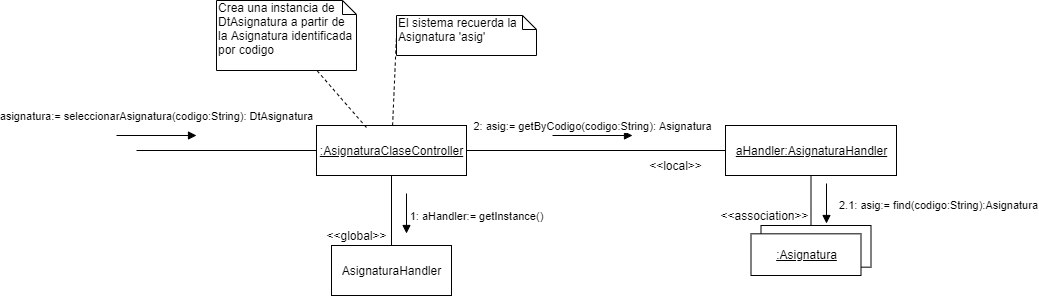

The diagram above was exported from draw.io. Its source (the exported page's mxGraphModel, read from the mxfile embedded in the PNG):
<mxGraphModel dx="1174" dy="645" grid="1" gridSize="10" guides="1" tooltips="1" connect="1" arrows="1" fold="1" page="1" pageScale="1" pageWidth="1169" pageHeight="826" background="#ffffff" math="0" shadow="0">
  <root>
    <mxCell id="0" />
    <mxCell id="1" parent="0" />
    <mxCell id="2" style="edgeStyle=orthogonalEdgeStyle;rounded=0;orthogonalLoop=1;jettySize=auto;html=1;exitX=0;exitY=0.5;exitDx=0;exitDy=0;endArrow=none;endFill=0;" edge="1" source="5" parent="1">
      <mxGeometry relative="1" as="geometry">
        <mxPoint x="189.99999999999977" y="155" as="targetPoint" />
      </mxGeometry>
    </mxCell>
    <mxCell id="3" style="rounded=0;orthogonalLoop=1;jettySize=auto;html=1;entryX=0;entryY=0.5;entryDx=0;entryDy=0;entryPerimeter=0;endArrow=none;endFill=0;dashed=1;" edge="1" source="5" target="17" parent="1">
      <mxGeometry relative="1" as="geometry" />
    </mxCell>
    <mxCell id="4" style="edgeStyle=orthogonalEdgeStyle;rounded=0;orthogonalLoop=1;jettySize=auto;html=1;entryX=0.5;entryY=0;entryDx=0;entryDy=0;endArrow=none;endFill=0;" edge="1" source="5" target="18" parent="1">
      <mxGeometry relative="1" as="geometry">
        <mxPoint x="445" y="220" as="targetPoint" />
      </mxGeometry>
    </mxCell>
    <mxCell id="5" value="&lt;u&gt;:AsignaturaClaseController&lt;/u&gt;" style="html=1;" vertex="1" parent="1">
      <mxGeometry x="370" y="130" width="150" height="50" as="geometry" />
    </mxCell>
    <mxCell id="6" value="asignatura:= seleccionarAsignatura(codigo:String): DtAsignatura" style="html=1;verticalAlign=bottom;endArrow=block;" edge="1" parent="1">
      <mxGeometry y="10" width="80" relative="1" as="geometry">
        <mxPoint x="169.99999999999977" y="140" as="sourcePoint" />
        <mxPoint x="249.99999999999977" y="140" as="targetPoint" />
        <mxPoint as="offset" />
      </mxGeometry>
    </mxCell>
    <mxCell id="7" style="edgeStyle=orthogonalEdgeStyle;rounded=0;orthogonalLoop=1;jettySize=auto;html=1;entryX=0;entryY=0.5;entryDx=0;entryDy=0;endArrow=none;endFill=0;" edge="1" target="10" parent="1">
      <mxGeometry relative="1" as="geometry">
        <mxPoint x="519.9999999999998" y="154.9999999999999" as="sourcePoint" />
      </mxGeometry>
    </mxCell>
    <mxCell id="8" style="rounded=0;orthogonalLoop=1;jettySize=auto;html=1;exitX=0.333;exitY=0.04;exitDx=0;exitDy=0;dashed=1;endArrow=none;endFill=0;exitPerimeter=0;" edge="1" source="5" target="16" parent="1">
      <mxGeometry relative="1" as="geometry" />
    </mxCell>
    <mxCell id="9" style="edgeStyle=orthogonalEdgeStyle;rounded=0;orthogonalLoop=1;jettySize=auto;html=1;endArrow=none;endFill=0;" edge="1" source="10" parent="1">
      <mxGeometry relative="1" as="geometry">
        <mxPoint x="864.5" y="230" as="targetPoint" />
      </mxGeometry>
    </mxCell>
    <mxCell id="10" value="&lt;u&gt;aHandler:AsignaturaHandler&lt;/u&gt;" style="html=1;" vertex="1" parent="1">
      <mxGeometry x="779" y="130" width="171" height="50" as="geometry" />
    </mxCell>
    <mxCell id="11" value="" style="group" vertex="1" connectable="0" parent="1">
      <mxGeometry x="804.5" y="230" width="120" height="50" as="geometry" />
    </mxCell>
    <mxCell id="12" value="" style="rounded=0;whiteSpace=wrap;html=1;" vertex="1" parent="11">
      <mxGeometry x="10" width="110" height="41.66666666666667" as="geometry" />
    </mxCell>
    <mxCell id="13" value="&lt;u&gt;:Asignatura&lt;/u&gt;" style="html=1;" vertex="1" parent="11">
      <mxGeometry y="8.333333333333334" width="110" height="41.66666666666667" as="geometry" />
    </mxCell>
    <mxCell id="14" value="2.1: asig:= find(codigo:String):Asignatura" style="html=1;verticalAlign=bottom;endArrow=block;" edge="1" parent="1">
      <mxGeometry x="0.5" y="112" width="80" relative="1" as="geometry">
        <mxPoint x="880" y="188" as="sourcePoint" />
        <mxPoint x="880" y="228" as="targetPoint" />
        <mxPoint as="offset" />
      </mxGeometry>
    </mxCell>
    <mxCell id="15" value="2: asig:= getByCodigo(codigo:String): Asignatura" style="html=1;verticalAlign=bottom;endArrow=block;" edge="1" parent="1">
      <mxGeometry width="80" relative="1" as="geometry">
        <mxPoint x="606" y="140" as="sourcePoint" />
        <mxPoint x="686" y="140" as="targetPoint" />
      </mxGeometry>
    </mxCell>
    <mxCell id="16" value="Crea una instancia de DtAsignatura a partir de la Asignatura identificada por codigo" style="shape=note;whiteSpace=wrap;html=1;size=14;verticalAlign=top;align=left;spacingTop=-6;" vertex="1" parent="1">
      <mxGeometry x="270" y="5" width="140" height="70" as="geometry" />
    </mxCell>
    <mxCell id="17" value="El sistema recuerda la&amp;nbsp;&lt;br&gt;Asignatura 'asig'" style="shape=note;whiteSpace=wrap;html=1;size=14;verticalAlign=top;align=left;spacingTop=-6;" vertex="1" parent="1">
      <mxGeometry x="450" y="20" width="140" height="40" as="geometry" />
    </mxCell>
    <mxCell id="18" value="AsignaturaHandler" style="html=1;" vertex="1" parent="1">
      <mxGeometry x="385" y="250" width="120" height="50" as="geometry" />
    </mxCell>
    <mxCell id="19" value="1: aHandler:= getInstance()" style="html=1;verticalAlign=bottom;endArrow=block;" edge="1" parent="1">
      <mxGeometry x="0.6" y="70" width="80" relative="1" as="geometry">
        <mxPoint x="459.9999999999998" y="198" as="sourcePoint" />
        <mxPoint x="459.9999999999998" y="238" as="targetPoint" />
        <mxPoint as="offset" />
      </mxGeometry>
    </mxCell>
    <mxCell id="20" value="&amp;lt;&amp;lt;local&amp;gt;&amp;gt;" style="text;html=1;align=center;verticalAlign=middle;resizable=0;points=[];autosize=1;" vertex="1" parent="1">
      <mxGeometry x="694" y="160" width="70" height="20" as="geometry" />
    </mxCell>
    <mxCell id="21" value="&amp;lt;&amp;lt;global&amp;gt;&amp;gt;" style="text;html=1;align=center;verticalAlign=middle;resizable=0;points=[];autosize=1;" vertex="1" parent="1">
      <mxGeometry x="370" y="230" width="80" height="20" as="geometry" />
    </mxCell>
    <mxCell id="22" value="&amp;lt;&amp;lt;association&amp;gt;&amp;gt;" style="text;html=1;align=center;verticalAlign=middle;resizable=0;points=[];autosize=1;" vertex="1" parent="1">
      <mxGeometry x="768" y="210" width="100" height="20" as="geometry" />
    </mxCell>
  </root>
</mxGraphModel>